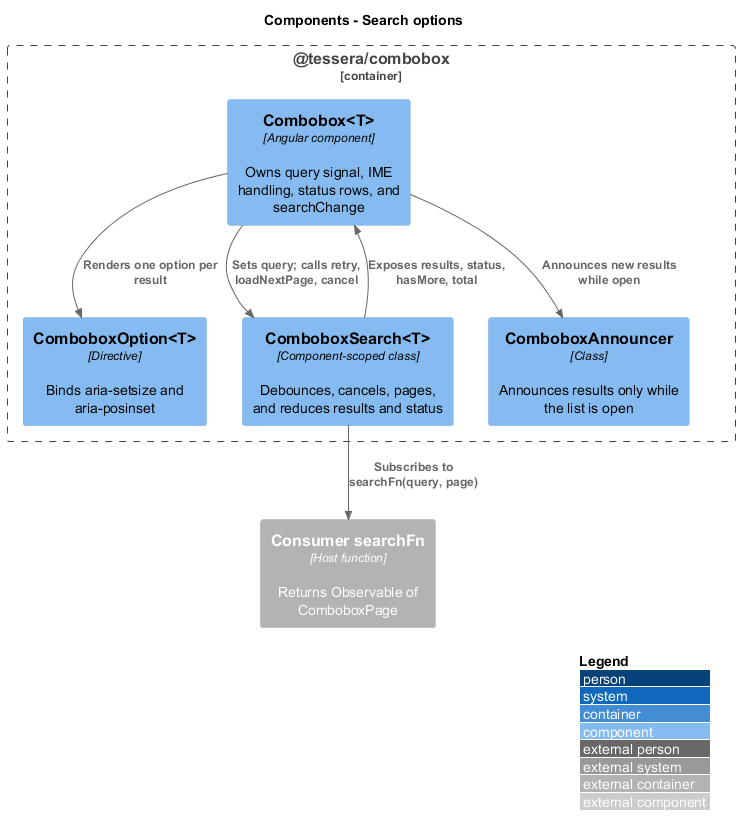

The diagram above was rendered by PlantUML. Its source (embedded in the PNG):
@startuml
!include <C4/C4_Component>
LAYOUT_WITH_LEGEND()
title Components - Search options

Container_Boundary(pkg, "@tessera/combobox") {
  Component(combo, "Combobox<T>", "Angular component", "Owns query signal, IME handling, status rows, and searchChange")
  Component(search, "ComboboxSearch<T>", "Component-scoped class", "Debounces, cancels, pages, and reduces results and status")
  Component(option, "ComboboxOption<T>", "Directive", "Binds aria-setsize and aria-posinset")
  Component(announcer, "ComboboxAnnouncer", "Class", "Announces results only while the list is open")
}
Container_Ext(source, "Consumer searchFn", "Host function", "Returns Observable of ComboboxPage")
Rel(combo, search, "Sets query; calls retry, loadNextPage, cancel")
Rel(search, source, "Subscribes to searchFn(query, page)")
Rel(search, combo, "Exposes results, status, hasMore, total")
Rel(combo, option, "Renders one option per result")
Rel(combo, announcer, "Announces new results while open")
@enduml